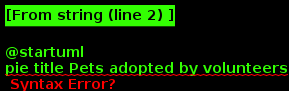

The diagram above was rendered by PlantUML. Its source (embedded in the PNG):
@startuml
pie title Pets adopted by volunteers
	"Dogs" : 386
	"Cats" : 85
	"Rats" : 15

@enduml